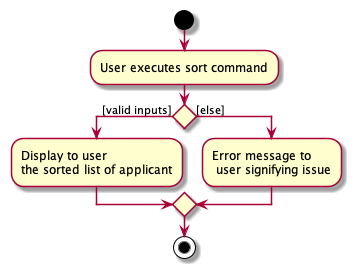

The diagram above was rendered by PlantUML. Its source (embedded in the PNG):
@startuml
'https://plantuml.com/activity-diagram-beta

start
:User executes sort command;
if () then ([valid inputs])
    :Display to user \nthe sorted list of applicant;
else ([else])
:Error message to\n user signifying issue;
endif

stop

@enduml